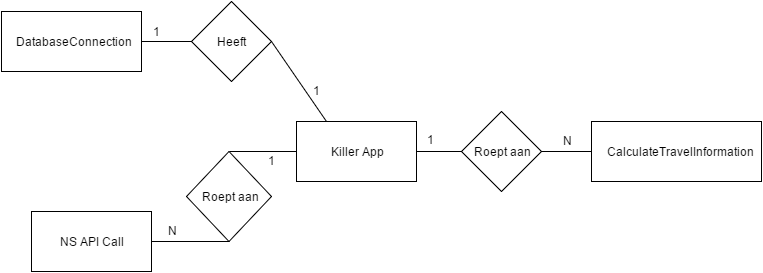

The diagram above was exported from draw.io. Its source (the exported page's mxGraphModel, read from the mxfile embedded in the PNG):
<mxGraphModel dx="1042" dy="530" grid="1" gridSize="10" guides="1" tooltips="1" connect="1" arrows="1" fold="1" page="1" pageScale="1" pageWidth="850" pageHeight="1100" background="#ffffff" math="0" shadow="0">
  <root>
    <mxCell id="0" />
    <mxCell id="1" parent="0" />
    <mxCell id="35" value="DatabaseConnection" style="whiteSpace=wrap;html=1;" vertex="1" parent="1">
      <mxGeometry x="50" y="400" width="140" height="60" as="geometry" />
    </mxCell>
    <mxCell id="36" value="CalculateTravelInformation" style="whiteSpace=wrap;html=1;" vertex="1" parent="1">
      <mxGeometry x="640" y="510" width="170" height="60" as="geometry" />
    </mxCell>
    <mxCell id="37" value="NS API Call" style="whiteSpace=wrap;html=1;" vertex="1" parent="1">
      <mxGeometry x="80" y="600" width="120" height="60" as="geometry" />
    </mxCell>
    <mxCell id="38" value="Killer App" style="whiteSpace=wrap;html=1;" vertex="1" parent="1">
      <mxGeometry x="345" y="510" width="120" height="60" as="geometry" />
    </mxCell>
    <mxCell id="39" value="" style="endArrow=none;html=1;exitX=1;exitY=0.5;entryX=0;entryY=0.5;" edge="1" parent="1" source="38" target="40">
      <mxGeometry width="50" height="50" relative="1" as="geometry">
        <mxPoint x="490" y="549" as="sourcePoint" />
        <mxPoint x="500" y="540" as="targetPoint" />
      </mxGeometry>
    </mxCell>
    <mxCell id="40" value="Roept aan" style="rhombus;whiteSpace=wrap;html=1;" vertex="1" parent="1">
      <mxGeometry x="510" y="500" width="80" height="80" as="geometry" />
    </mxCell>
    <mxCell id="41" value="" style="endArrow=none;html=1;entryX=0;entryY=0.5;exitX=1;exitY=0.5;" edge="1" parent="1" source="40" target="36">
      <mxGeometry width="50" height="50" relative="1" as="geometry">
        <mxPoint x="610" y="590" as="sourcePoint" />
        <mxPoint x="680" y="590" as="targetPoint" />
      </mxGeometry>
    </mxCell>
    <mxCell id="42" value="" style="endArrow=none;html=1;entryX=0.25;entryY=0;exitX=1;exitY=0.5;" edge="1" parent="1" source="43" target="38">
      <mxGeometry width="50" height="50" relative="1" as="geometry">
        <mxPoint x="320" y="510" as="sourcePoint" />
        <mxPoint x="320" y="540" as="targetPoint" />
      </mxGeometry>
    </mxCell>
    <mxCell id="43" value="Heeft" style="rhombus;whiteSpace=wrap;html=1;" vertex="1" parent="1">
      <mxGeometry x="240" y="390" width="80" height="80" as="geometry" />
    </mxCell>
    <mxCell id="47" value="" style="endArrow=none;html=1;entryX=0;entryY=0.5;exitX=1;exitY=0.5;" edge="1" parent="1" source="35" target="43">
      <mxGeometry width="50" height="50" relative="1" as="geometry">
        <mxPoint x="200" y="430" as="sourcePoint" />
        <mxPoint x="270" y="430" as="targetPoint" />
      </mxGeometry>
    </mxCell>
    <mxCell id="48" value="" style="endArrow=none;html=1;entryX=0;entryY=0.5;exitX=0.5;exitY=0;" edge="1" parent="1" source="49" target="38">
      <mxGeometry width="50" height="50" relative="1" as="geometry">
        <mxPoint x="310" y="570" as="sourcePoint" />
        <mxPoint x="360" y="600" as="targetPoint" />
      </mxGeometry>
    </mxCell>
    <mxCell id="49" value="Roept aan" style="rhombus;whiteSpace=wrap;html=1;" vertex="1" parent="1">
      <mxGeometry x="235" y="540" width="85" height="90" as="geometry" />
    </mxCell>
    <mxCell id="50" value="" style="endArrow=none;html=1;entryX=0.5;entryY=1;exitX=1;exitY=0.5;" edge="1" parent="1" source="37" target="49">
      <mxGeometry width="50" height="50" relative="1" as="geometry">
        <mxPoint x="150" y="570" as="sourcePoint" />
        <mxPoint x="220" y="570" as="targetPoint" />
      </mxGeometry>
    </mxCell>
    <mxCell id="51" value="1" style="text;html=1;resizable=0;points=[];autosize=1;align=left;verticalAlign=top;spacingTop=-4;" vertex="1" parent="1">
      <mxGeometry x="474" y="519" width="20" height="20" as="geometry" />
    </mxCell>
    <mxCell id="52" value="N" style="text;html=1;resizable=0;points=[];autosize=1;align=left;verticalAlign=top;spacingTop=-4;" vertex="1" parent="1">
      <mxGeometry x="610" y="520" width="20" height="20" as="geometry" />
    </mxCell>
    <mxCell id="53" value="1" style="text;html=1;resizable=0;points=[];autosize=1;align=left;verticalAlign=top;spacingTop=-4;" vertex="1" parent="1">
      <mxGeometry x="200" y="411" width="20" height="20" as="geometry" />
    </mxCell>
    <mxCell id="54" value="1" style="text;html=1;resizable=0;points=[];autosize=1;align=left;verticalAlign=top;spacingTop=-4;" vertex="1" parent="1">
      <mxGeometry x="360" y="470" width="20" height="20" as="geometry" />
    </mxCell>
    <mxCell id="55" value="N" style="text;html=1;resizable=0;points=[];autosize=1;align=left;verticalAlign=top;spacingTop=-4;" vertex="1" parent="1">
      <mxGeometry x="215" y="610" width="20" height="20" as="geometry" />
    </mxCell>
    <mxCell id="56" value="1" style="text;html=1;resizable=0;points=[];autosize=1;align=left;verticalAlign=top;spacingTop=-4;" vertex="1" parent="1">
      <mxGeometry x="315" y="540" width="20" height="20" as="geometry" />
    </mxCell>
  </root>
</mxGraphModel>